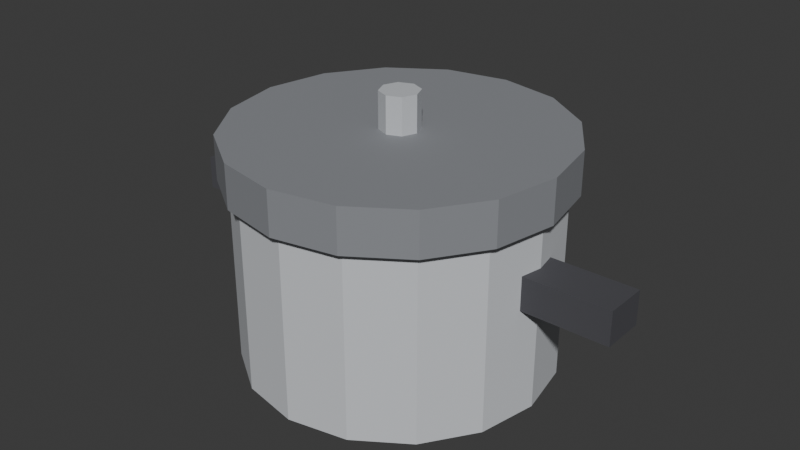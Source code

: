 # Source: ELD_PANELA_PRESSAO_v01.blend  (saved by Blender 4.2.66; exported with 4.5.12 LTS)
import bpy
from mathutils import Matrix  # noqa: F401  (used for matrix-valued properties, if any)

bpy.ops.wm.read_factory_settings(use_empty=True)
scene = bpy.context.scene
scene.name = 'Scene'

# ---- collections
col_collection = bpy.data.collections.new('Collection'); scene.collection.children.link(col_collection)

# ---- materials (node trees are filled in below, after node groups)
mat_polyroom_pbr = bpy.data.materials.new('Polyroom_PBR')

# ---- material node trees
mat_polyroom_pbr.use_nodes = True; mat_polyroom_pbr.node_tree.nodes.clear()
_N = mat_polyroom_pbr.node_tree.nodes; _L = mat_polyroom_pbr.node_tree.links
n0 = _N.new('ShaderNodeOutputMaterial'); n0.name = 'Material Output'; n0.location = (300, 0)
n1 = _N.new('ShaderNodeBsdfPrincipled'); n1.name = 'Principled BSDF'; n1.location = (0, 0)
n1.inputs[2].default_value = 0.8
n2 = _N.new('ShaderNodeVertexColor'); n2.name = 'Color Attribute'; n2.location = (-300, 0)
n2.layer_name = 'Color'
_L.new(n2.outputs[0], n1.inputs[0])
_L.new(n1.outputs[0], n0.inputs[0])
n0.is_active_output = True

# ---- world
world_world = bpy.data.worlds.new('World'); scene.world = world_world
world_world.use_nodes = True; world_world.node_tree.nodes.clear()
_N = world_world.node_tree.nodes; _L = world_world.node_tree.links
n0 = _N.new('ShaderNodeOutputWorld'); n0.name = 'World Output'; n0.location = (300, 300)
n1 = _N.new('ShaderNodeBackground'); n1.name = 'Background'; n1.location = (10, 300)
n1.inputs[0].default_value = (0.05088, 0.05088, 0.05088, 1.0)
_L.new(n1.outputs[0], n0.inputs[0])
n0.is_active_output = True
world_world.color = (0.05088, 0.05088, 0.05088)
world_world.sun_shadow_jitter_overblur = 0.0

# ---- meshes
me_eld_panela_pressao_v01 = bpy.data.meshes.new('ELD_PANELA_PRESSAO_v01')
me_eld_panela_pressao_v01.from_pydata([(0.0, 0.16, 0.0), (0.0, 0.16, 0.2), (0.06123, 0.1478, 0.0), (0.06123, 0.1478, 0.2), (0.1131, 0.1131, 0.0), (0.1131, 0.1131, 0.2), (0.1478, 0.06123, 0.0), (0.1478, 0.06123, 0.2), (0.16, 0.0, 0.0), (0.16, 0.0, 0.2), (0.1478, -0.06123, 0.0), (0.1478, -0.06123, 0.2), (0.1131, -0.1131, 0.0), (0.1131, -0.1131, 0.2), (0.06123, -0.1478, 0.0), (0.06123, -0.1478, 0.2), (0.0, -0.16, 0.0), (0.0, -0.16, 0.2), (-0.06123, -0.1478, 0.0), (-0.06123, -0.1478, 0.2), (-0.1131, -0.1131, 0.0), (-0.1131, -0.1131, 0.2), (-0.1478, -0.06123, 0.0), (-0.1478, -0.06123, 0.2), (-0.16, 0.0, 0.0), (-0.16, 0.0, 0.2), (-0.1478, 0.06123, 0.0), (-0.1478, 0.06123, 0.2), (-0.1131, 0.1131, 0.0), (-0.1131, 0.1131, 0.2), (-0.06123, 0.1478, 0.0), (-0.06123, 0.1478, 0.2), (0.0, 0.17, 0.1925), (0.0, 0.17, 0.2375), (0.06506, 0.1571, 0.1925), (0.06506, 0.1571, 0.2375), (0.1202, 0.1202, 0.1925), (0.1202, 0.1202, 0.2375), (0.1571, 0.06506, 0.1925), (0.1571, 0.06506, 0.2375), (0.17, 0.0, 0.1925), (0.17, 0.0, 0.2375), (0.1571, -0.06506, 0.1925), (0.1571, -0.06506, 0.2375), (0.1202, -0.1202, 0.1925), (0.1202, -0.1202, 0.2375), (0.06506, -0.1571, 0.1925), (0.06506, -0.1571, 0.2375), (0.0, -0.17, 0.1925), (0.0, -0.17, 0.2375), (-0.06506, -0.1571, 0.1925), (-0.06506, -0.1571, 0.2375), (-0.1202, -0.1202, 0.1925), (-0.1202, -0.1202, 0.2375), (-0.1571, -0.06506, 0.1925), (-0.1571, -0.06506, 0.2375), (-0.17, 0.0, 0.1925), (-0.17, 0.0, 0.2375), (-0.1571, 0.06506, 0.1925), (-0.1571, 0.06506, 0.2375), (-0.1202, 0.1202, 0.1925), (-0.1202, 0.1202, 0.2375), (-0.06506, 0.1571, 0.1925), (-0.06506, 0.1571, 0.2375), (0.0, 0.02, 0.225), (0.0, 0.02, 0.275), (0.01414, 0.01414, 0.225), (0.01414, 0.01414, 0.275), (0.02, 0.0, 0.225), (0.02, 0.0, 0.275), (0.01414, -0.01414, 0.225), (0.01414, -0.01414, 0.275), (0.0, -0.02, 0.225), (0.0, -0.02, 0.275), (-0.01414, -0.01414, 0.225), (-0.01414, -0.01414, 0.275), (-0.02, 0.0, 0.225), (-0.02, 0.0, 0.275), (-0.01414, 0.01414, 0.225), (-0.01414, 0.01414, 0.275), (-0.245, -0.0225, 0.1125), (-0.245, -0.0225, 0.1475), (-0.245, 0.0225, 0.1125), (-0.245, 0.0225, 0.1475), (-0.155, -0.0225, 0.1125), (-0.155, -0.0225, 0.1475), (-0.155, 0.0225, 0.1125), (-0.155, 0.0225, 0.1475), (0.155, -0.0225, 0.1125), (0.155, -0.0225, 0.1475), (0.155, 0.0225, 0.1125), (0.155, 0.0225, 0.1475), (0.245, -0.0225, 0.1125), (0.245, -0.0225, 0.1475), (0.245, 0.0225, 0.1125), (0.245, 0.0225, 0.1475), (-0.04, 0.085, 0.205), (-0.04, 0.085, 0.225), (-0.04, 0.115, 0.205), (-0.04, 0.115, 0.225), (0.04, 0.085, 0.205), (0.04, 0.085, 0.225), (0.04, 0.115, 0.205), (0.04, 0.115, 0.225)], [], [(0, 1, 3, 2), (2, 3, 5, 4), (4, 5, 7, 6), (6, 7, 9, 8), (8, 9, 11, 10), (10, 11, 13, 12), (12, 13, 15, 14), (14, 15, 17, 16), (16, 17, 19, 18), (18, 19, 21, 20), (20, 21, 23, 22), (22, 23, 25, 24), (24, 25, 27, 26), (26, 27, 29, 28), (3, 1, 31, 29, 27, 25, 23, 21, 19, 17, 15, 13, 11, 9, 7, 5), (28, 29, 31, 30), (30, 31, 1, 0), (0, 2, 4, 6, 8, 10, 12, 14, 16, 18, 20, 22, 24, 26, 28, 30), (32, 33, 35, 34), (34, 35, 37, 36), (36, 37, 39, 38), (38, 39, 41, 40), (40, 41, 43, 42), (42, 43, 45, 44), (44, 45, 47, 46), (46, 47, 49, 48), (48, 49, 51, 50), (50, 51, 53, 52), (52, 53, 55, 54), (54, 55, 57, 56), (56, 57, 59, 58), (58, 59, 61, 60), (35, 33, 63, 61, 59, 57, 55, 53, 51, 49, 47, 45, 43, 41, 39, 37), (60, 61, 63, 62), (62, 63, 33, 32), (32, 34, 36, 38, 40, 42, 44, 46, 48, 50, 52, 54, 56, 58, 60, 62), (64, 65, 67, 66), (66, 67, 69, 68), (68, 69, 71, 70), (70, 71, 73, 72), (72, 73, 75, 74), (74, 75, 77, 76), (67, 65, 79, 77, 75, 73, 71, 69), (76, 77, 79, 78), (78, 79, 65, 64), (64, 66, 68, 70, 72, 74, 76, 78), (80, 81, 83, 82), (82, 83, 87, 86), (86, 87, 85, 84), (84, 85, 81, 80), (82, 86, 84, 80), (87, 83, 81, 85), (88, 89, 91, 90), (90, 91, 95, 94), (94, 95, 93, 92), (92, 93, 89, 88), (90, 94, 92, 88), (95, 91, 89, 93), (96, 97, 99, 98), (98, 99, 103, 102), (102, 103, 101, 100), (100, 101, 97, 96), (98, 102, 100, 96), (103, 99, 97, 101)])
_uv = me_eld_panela_pressao_v01.uv_layers.new(name='UVMap')
_uv.uv.foreach_set('vector', [0.9296, 0.1267, 0.7193, 0.1267, 0.7193, 0.06228, 0.9296, 0.06228, 0.9296, 0.06228, 0.7193, 0.06228, 0.7193, 0.00768, 0.9296, 0.00768, 0.9296, 0.499, 0.7193, 0.499, 0.7193, 0.4444, 0.9296, 0.4444, 0.9296, 0.4444, 0.7193, 0.4444, 0.7193, 0.38, 0.9296, 0.38, 0.9296, 0.38, 0.7193, 0.38, 0.7193, 0.3156, 0.9296, 0.3156, 0.9296, 0.3156, 0.7193, 0.3156, 0.7193, 0.261, 0.9296, 0.261, 0.9296, 0.7524, 0.7193, 0.7524, 0.7193, 0.6978, 0.9296, 0.6978, 0.9296, 0.6978, 0.7193, 0.6978, 0.7193, 0.6334, 0.9296, 0.6334, 0.9296, 0.6334, 0.7193, 0.6334, 0.7193, 0.569, 0.9296, 0.569, 0.9296, 0.569, 0.7193, 0.569, 0.7193, 0.5144, 0.9296, 0.5144, 0.5842, 0.9366, 0.3738, 0.9366, 0.3738, 0.882, 0.5842, 0.882, 0.5842, 0.882, 0.3738, 0.882, 0.3738, 0.8176, 0.5842, 0.8176, 0.5842, 0.8176, 0.3738, 0.8176, 0.3738, 0.7532, 0.5842, 0.7532, 0.5842, 0.7532, 0.3738, 0.7532, 0.3738, 0.6986, 0.5842, 0.6986, 0.3989, 0.2662, 0.3738, 0.2056, 0.3738, 0.1399, 0.3989, 0.07924, 0.4453, 0.03281, 0.506, 0.00768, 0.5717, 0.00768, 0.6323, 0.03281, 0.6788, 0.07924, 0.7039, 0.1399, 0.7039, 0.2056, 0.6788, 0.2662, 0.6323, 0.3127, 0.5717, 0.3378, 0.506, 0.3378, 0.4453, 0.3127, 0.9296, 0.2457, 0.7193, 0.2457, 0.7193, 0.1911, 0.9296, 0.1911, 0.9296, 0.1911, 0.7193, 0.1911, 0.7193, 0.1267, 0.9296, 0.1267, 0.3738, 0.551, 0.3738, 0.4854, 0.3989, 0.4247, 0.4453, 0.3783, 0.506, 0.3532, 0.5717, 0.3532, 0.6323, 0.3783, 0.6788, 0.4247, 0.7039, 0.4854, 0.7039, 0.551, 0.6788, 0.6117, 0.6323, 0.6581, 0.5717, 0.6833, 0.506, 0.6833, 0.4453, 0.6581, 0.3989, 0.6117, 0.6468, 0.8251, 0.5995, 0.8251, 0.5995, 0.7566, 0.6468, 0.7566, 0.6468, 0.7566, 0.5995, 0.7566, 0.5995, 0.6986, 0.6468, 0.6986, 0.9923, 0.2606, 0.945, 0.2606, 0.945, 0.2025, 0.9923, 0.2025, 0.9923, 0.2025, 0.945, 0.2025, 0.945, 0.1341, 0.9923, 0.1341, 0.9923, 0.1341, 0.945, 0.1341, 0.945, 0.06569, 0.9923, 0.06569, 0.9923, 0.06569, 0.945, 0.06569, 0.945, 0.00768, 0.9923, 0.00768, 0.9923, 0.5288, 0.945, 0.5288, 0.945, 0.4708, 0.9923, 0.4708, 0.9923, 0.4708, 0.945, 0.4708, 0.945, 0.4024, 0.9923, 0.4024, 0.9923, 0.4024, 0.945, 0.4024, 0.945, 0.3339, 0.9923, 0.3339, 0.9923, 0.3339, 0.945, 0.3339, 0.945, 0.2759, 0.9923, 0.2759, 0.9923, 0.797, 0.945, 0.797, 0.945, 0.739, 0.9923, 0.739, 0.9923, 0.739, 0.945, 0.739, 0.945, 0.6706, 0.9923, 0.6706, 0.9923, 0.6706, 0.945, 0.6706, 0.945, 0.6022, 0.9923, 0.6022, 0.9923, 0.6022, 0.945, 0.6022, 0.945, 0.5442, 0.9923, 0.5442, 0.08371, 0.3317, 0.03438, 0.2824, 0.00768, 0.2179, 0.00768, 0.1482, 0.03438, 0.08371, 0.08371, 0.03438, 0.1482, 0.00768, 0.2179, 0.00768, 0.2824, 0.03438, 0.3317, 0.08371, 0.3584, 0.1482, 0.3584, 0.2179, 0.3317, 0.2824, 0.2824, 0.3317, 0.2179, 0.3584, 0.1482, 0.3584, 0.6468, 0.9515, 0.5995, 0.9515, 0.5995, 0.8935, 0.6468, 0.8935, 0.6468, 0.8935, 0.5995, 0.8935, 0.5995, 0.8251, 0.6468, 0.8251, 0.03438, 0.6485, 0.00768, 0.584, 0.00768, 0.5143, 0.03438, 0.4498, 0.08371, 0.4005, 0.1482, 0.3738, 0.2179, 0.3738, 0.2824, 0.4005, 0.3317, 0.4498, 0.3584, 0.5143, 0.3584, 0.584, 0.3317, 0.6485, 0.2824, 0.6978, 0.2179, 0.7245, 0.1482, 0.7245, 0.08371, 0.6978, 0.2733, 0.9025, 0.2733, 0.8499, 0.2882, 0.8499, 0.2882, 0.9025, 0.3106, 0.9025, 0.3106, 0.8499, 0.3255, 0.8499, 0.3255, 0.9025, 0.3255, 0.9025, 0.3255, 0.8499, 0.3404, 0.8499, 0.3404, 0.9025, 0.7714, 0.9199, 0.7714, 0.8673, 0.7863, 0.8673, 0.7863, 0.9199, 0.7863, 0.9199, 0.7863, 0.8673, 0.8012, 0.8673, 0.8012, 0.9199, 0.8165, 0.9199, 0.8165, 0.8673, 0.8314, 0.8673, 0.8314, 0.9199, 0.873, 0.9061, 0.8617, 0.8948, 0.8617, 0.8787, 0.873, 0.8673, 0.8891, 0.8673, 0.9005, 0.8787, 0.9005, 0.8948, 0.8891, 0.9061, 0.8314, 0.9199, 0.8314, 0.8673, 0.8463, 0.8673, 0.8463, 0.9199, 0.2584, 0.9025, 0.2584, 0.8499, 0.2733, 0.8499, 0.2733, 0.9025, 0.7172, 0.9053, 0.7172, 0.8892, 0.7286, 0.8778, 0.7447, 0.8778, 0.7561, 0.8892, 0.7561, 0.9053, 0.7447, 0.9167, 0.7286, 0.9167, 0.04449, 0.8973, 0.00768, 0.8973, 0.00768, 0.8499, 0.04449, 0.8499, 0.699, 0.7933, 0.6622, 0.7933, 0.6622, 0.6986, 0.699, 0.6986, 0.09667, 0.8973, 0.05985, 0.8973, 0.05985, 0.8499, 0.09667, 0.8499, 0.2953, 0.8346, 0.2584, 0.8346, 0.2584, 0.7399, 0.2953, 0.7399, 0.05501, 0.7399, 0.05501, 0.8346, 0.00768, 0.8346, 0.00768, 0.7399, 0.1177, 0.7399, 0.1177, 0.8346, 0.07037, 0.8346, 0.07037, 0.7399, 0.1488, 0.8973, 0.112, 0.8973, 0.112, 0.8499, 0.1488, 0.8499, 0.3474, 0.8346, 0.3106, 0.8346, 0.3106, 0.7399, 0.3474, 0.7399, 0.2326, 0.8973, 0.1958, 0.8973, 0.1958, 0.8499, 0.2326, 0.8499, 0.7561, 0.8624, 0.7193, 0.8624, 0.7193, 0.7678, 0.7561, 0.7678, 0.1804, 0.7399, 0.1804, 0.8346, 0.1331, 0.8346, 0.1331, 0.7399, 0.2431, 0.7399, 0.2431, 0.8346, 0.1958, 0.8346, 0.1958, 0.7399, 0.9227, 0.7993, 0.9017, 0.7993, 0.9017, 0.7678, 0.9227, 0.7678, 0.8863, 0.8519, 0.8653, 0.8519, 0.8653, 0.7678, 0.8863, 0.7678, 0.9227, 0.8462, 0.9017, 0.8462, 0.9017, 0.8147, 0.9227, 0.8147, 0.6832, 0.8928, 0.6622, 0.8928, 0.6622, 0.8087, 0.6832, 0.8087, 0.803, 0.7678, 0.803, 0.8519, 0.7714, 0.8519, 0.7714, 0.7678, 0.8499, 0.7678, 0.8499, 0.8519, 0.8184, 0.8519, 0.8184, 0.7678])
_ca = me_eld_panela_pressao_v01.color_attributes.new('Color', 'FLOAT_COLOR', 'POINT')
_ca.data.foreach_set('color', [0.62, 0.64, 0.67, 1.0, 0.62, 0.64, 0.67, 1.0, 0.62, 0.64, 0.67, 1.0, 0.62, 0.64, 0.67, 1.0, 0.62, 0.64, 0.67, 1.0, 0.62, 0.64, 0.67, 1.0, 0.62, 0.64, 0.67, 1.0, 0.62, 0.64, 0.67, 1.0, 0.62, 0.64, 0.67, 1.0, 0.62, 0.64, 0.67, 1.0, 0.62, 0.64, 0.67, 1.0, 0.62, 0.64, 0.67, 1.0, 0.62, 0.64, 0.67, 1.0, 0.62, 0.64, 0.67, 1.0, 0.62, 0.64, 0.67, 1.0, 0.62, 0.64, 0.67, 1.0, 0.62, 0.64, 0.67, 1.0, 0.62, 0.64, 0.67, 1.0, 0.62, 0.64, 0.67, 1.0, 0.62, 0.64, 0.67, 1.0, 0.62, 0.64, 0.67, 1.0, 0.62, 0.64, 0.67, 1.0, 0.62, 0.64, 0.67, 1.0, 0.62, 0.64, 0.67, 1.0, 0.62, 0.64, 0.67, 1.0, 0.62, 0.64, 0.67, 1.0, 0.62, 0.64, 0.67, 1.0, 0.62, 0.64, 0.67, 1.0, 0.62, 0.64, 0.67, 1.0, 0.62, 0.64, 0.67, 1.0, 0.62, 0.64, 0.67, 1.0, 0.62, 0.64, 0.67, 1.0, 0.25, 0.26, 0.28, 1.0, 0.25, 0.26, 0.28, 1.0, 0.25, 0.26, 0.28, 1.0, 0.25, 0.26, 0.28, 1.0, 0.25, 0.26, 0.28, 1.0, 0.25, 0.26, 0.28, 1.0, 0.25, 0.26, 0.28, 1.0, 0.25, 0.26, 0.28, 1.0, 0.25, 0.26, 0.28, 1.0, 0.25, 0.26, 0.28, 1.0, 0.25, 0.26, 0.28, 1.0, 0.25, 0.26, 0.28, 1.0, 0.25, 0.26, 0.28, 1.0, 0.25, 0.26, 0.28, 1.0, 0.25, 0.26, 0.28, 1.0, 0.25, 0.26, 0.28, 1.0, 0.25, 0.26, 0.28, 1.0, 0.25, 0.26, 0.28, 1.0, 0.25, 0.26, 0.28, 1.0, 0.25, 0.26, 0.28, 1.0, 0.25, 0.26, 0.28, 1.0, 0.25, 0.26, 0.28, 1.0, 0.25, 0.26, 0.28, 1.0, 0.25, 0.26, 0.28, 1.0, 0.25, 0.26, 0.28, 1.0, 0.25, 0.26, 0.28, 1.0, 0.25, 0.26, 0.28, 1.0, 0.25, 0.26, 0.28, 1.0, 0.25, 0.26, 0.28, 1.0, 0.25, 0.26, 0.28, 1.0, 0.25, 0.26, 0.28, 1.0, 0.25, 0.26, 0.28, 1.0, 0.55, 0.57, 0.6, 1.0, 0.55, 0.57, 0.6, 1.0, 0.55, 0.57, 0.6, 1.0, 0.55, 0.57, 0.6, 1.0, 0.55, 0.57, 0.6, 1.0, 0.55, 0.57, 0.6, 1.0, 0.55, 0.57, 0.6, 1.0, 0.55, 0.57, 0.6, 1.0, 0.55, 0.57, 0.6, 1.0, 0.55, 0.57, 0.6, 1.0, 0.55, 0.57, 0.6, 1.0, 0.55, 0.57, 0.6, 1.0, 0.55, 0.57, 0.6, 1.0, 0.55, 0.57, 0.6, 1.0, 0.55, 0.57, 0.6, 1.0, 0.55, 0.57, 0.6, 1.0, 0.07, 0.07, 0.08, 1.0, 0.07, 0.07, 0.08, 1.0, 0.07, 0.07, 0.08, 1.0, 0.07, 0.07, 0.08, 1.0, 0.07, 0.07, 0.08, 1.0, 0.07, 0.07, 0.08, 1.0, 0.07, 0.07, 0.08, 1.0, 0.07, 0.07, 0.08, 1.0, 0.07, 0.07, 0.08, 1.0, 0.07, 0.07, 0.08, 1.0, 0.07, 0.07, 0.08, 1.0, 0.07, 0.07, 0.08, 1.0, 0.07, 0.07, 0.08, 1.0, 0.07, 0.07, 0.08, 1.0, 0.07, 0.07, 0.08, 1.0, 0.07, 0.07, 0.08, 1.0, 0.85, 0.22, 0.16, 1.0, 0.85, 0.22, 0.16, 1.0, 0.85, 0.22, 0.16, 1.0, 0.85, 0.22, 0.16, 1.0, 0.85, 0.22, 0.16, 1.0, 0.85, 0.22, 0.16, 1.0, 0.85, 0.22, 0.16, 1.0, 0.85, 0.22, 0.16, 1.0])
me_eld_panela_pressao_v01.materials.append(mat_polyroom_pbr)
me_eld_panela_pressao_v01.update()

# ---- objects
ob_eld_panela_pressao_v01 = bpy.data.objects.new('ELD_PANELA_PRESSAO_v01', me_eld_panela_pressao_v01)

# ---- transforms, parenting, visibility, modifiers, constraints
ob_eld_panela_pressao_v01.location = (0.0, 0.0, 0.0)

# ---- collection membership
col_collection.objects.link(ob_eld_panela_pressao_v01)

# ---- scene / render settings (as saved in the file)
scene.frame_start = 1; scene.frame_end = 250; scene.frame_set(1)
scene.render.engine = 'BLENDER_EEVEE_NEXT'
bpy.context.view_layer.update()

# ---- added for rendering (the .blend has no active camera and no usable light): camera, sun
cam_auto = bpy.data.cameras.new('AutoCamera')
cam_auto.lens = 50.0
cam_auto.sensor_width = 36.0
cam_auto.clip_end = 1000.0
ob_auto_camera = bpy.data.objects.new('AutoCamera', cam_auto)
scene.collection.objects.link(ob_auto_camera)
ob_auto_camera.location = (0.607644, -0.729173, 0.623616)
ob_auto_camera.rotation_euler = (1.09748, -7.21219e-08, 0.694738)
scene.camera = ob_auto_camera
light_auto_sun = bpy.data.lights.new('AutoSun', 'SUN')
light_auto_sun.energy = 3.0
light_auto_sun.angle = 0.0523599
ob_auto_sun = bpy.data.objects.new('AutoSun', light_auto_sun)
scene.collection.objects.link(ob_auto_sun)
ob_auto_sun.rotation_euler = (0.872665, 0.174533, 0.523599)
bpy.context.view_layer.update()
